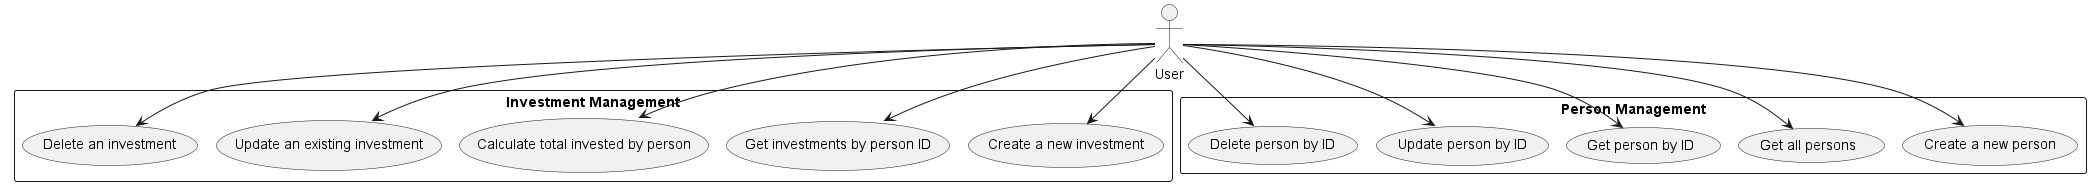

The diagram above was rendered by PlantUML. Its source (embedded in the PNG):
@startuml
!pragma layout smetana

top to bottom direction

actor User

rectangle "Investment Management" {
    usecase "Create a new investment" as UC1
    usecase "Get investments by person ID" as UC2
    usecase "Calculate total invested by person" as UC3
    usecase "Update an existing investment" as UC4
    usecase "Delete an investment" as UC5
}

rectangle "Person Management" {
    usecase "Create a new person" as UC6
    usecase "Get all persons" as UC7
    usecase "Get person by ID" as UC8
    usecase "Update person by ID" as UC9
    usecase "Delete person by ID" as UC10
}

User --> UC1
User --> UC2
User --> UC3
User --> UC4
User --> UC5
User --> UC6
User --> UC7
User --> UC8
User --> UC9
User --> UC10

@enduml